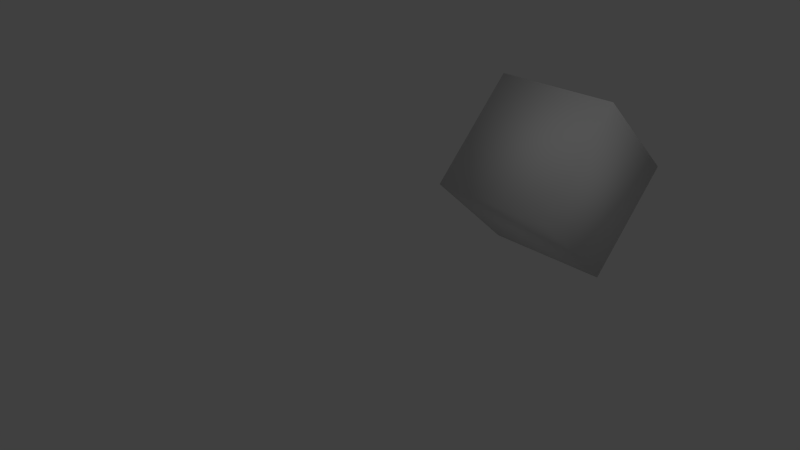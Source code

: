 # Source: sample2.blend  (saved by Blender 2.67.0; exported with 4.5.12 LTS)
import bpy
from mathutils import Matrix  # noqa: F401  (used for matrix-valued properties, if any)

bpy.ops.wm.read_factory_settings(use_empty=True)
scene = bpy.context.scene
scene.name = 'Scene'

# ---- collections
col_collection_1 = bpy.data.collections.new('Collection 1'); scene.collection.children.link(col_collection_1)

# ---- materials (node trees are filled in below, after node groups)
mat_material = bpy.data.materials.new('Material')
mat_material.alpha_threshold = 0.0
mat_material.use_transparent_shadow = False
mat_material.roughness = 0.5
mat_material.line_color = (0.0, 0.0, 0.0, 1.0)

# ---- material node trees

# ---- world
world_world = bpy.data.worlds.new('World'); scene.world = world_world
world_world.color = (0.05088, 0.05088, 0.05088)
world_world.use_sun_shadow = False
world_world.sun_shadow_jitter_overblur = 0.0
world_world.cycles.sampling_method = 'MANUAL'
world_world.cycles.sample_map_resolution = 256

# ---- cameras
cam_camera = bpy.data.cameras.new('Camera')
cam_camera.clip_end = 100.0
cam_camera.lens = 35.0
cam_camera.sensor_width = 32.0
cam_camera.sensor_height = 18.0
cam_camera.ortho_scale = 7.314
cam_camera.dof.focus_distance = 0.0
cam_camera.dof.aperture_fstop = 128.0

# ---- lights
light_lamp = bpy.data.lights.new('Lamp', 'POINT')
light_lamp.transmission_factor = 0.0
light_lamp.cutoff_distance = 30.0
light_lamp.energy = 100.0
light_lamp.shadow_buffer_clip_start = 1.001
light_lamp.shadow_soft_size = 0.1
light_lamp.shadow_maximum_resolution = 0.006
light_lamp.use_absolute_resolution = True
light_lamp.cycles.use_multiple_importance_sampling = False

# ---- meshes
me_cube = bpy.data.meshes.new('Cube')
me_cube.from_pydata([(1.0, 1.0, -1.0), (1.0, -1.0, -1.0), (-1.0, -1.0, -1.0), (-1.0, 1.0, -1.0), (1.0, 1.0, 1.0), (1.0, -1.0, 1.0), (-1.0, -1.0, 1.0), (-1.0, 1.0, 1.0)], [], [(0, 1, 2, 3), (4, 7, 6, 5), (0, 4, 5, 1), (1, 5, 6, 2), (2, 6, 7, 3), (4, 0, 3, 7)])
me_cube.polygons.foreach_set('use_smooth', [True] * 6)
me_cube.materials.append(mat_material)
me_cube.use_remesh_preserve_volume = False
me_cube.use_remesh_preserve_attributes = False
me_cube.use_mirror_vertex_groups = False
me_cube.update()

# ---- objects
ob_cube = bpy.data.objects.new('Cube', me_cube)
ob_lamp = bpy.data.objects.new('Lamp', light_lamp)
ob_camera = bpy.data.objects.new('Camera', cam_camera)

# ---- transforms, parenting, visibility, modifiers, constraints
ob_cube.location = (0.0, 3.648, 0.0)
ob_cube.rotation_euler = (-0.7686, -1.571e-16, 6.513e-17)
ob_cube.lock_rotations_4d = False
ob_cube.empty_display_type = 'ARROWS'
ob_cube.lineart.crease_threshold = 0.0
ob_lamp.location = (4.076, 1.005, 5.904)
ob_lamp.rotation_euler = (0.6503, 0.05522, 1.866)
ob_lamp.lock_rotations_4d = False
ob_lamp.empty_display_type = 'ARROWS'
ob_lamp.color = (0.0, 0.0, 0.0, 0.0)
ob_lamp.lineart.crease_threshold = 0.0
ob_camera.location = (7.481, -6.508, 5.344)
ob_camera.rotation_euler = (1.109, 0.01082, 0.8149)
ob_camera.lock_rotations_4d = False
ob_camera.empty_display_type = 'ARROWS'
ob_camera.color = (0.0, 0.0, 0.0, 0.0)
ob_camera.display_type = 'WIRE'
ob_camera.lineart.crease_threshold = 0.0

# ---- collection membership
col_collection_1.objects.link(ob_cube)
col_collection_1.objects.link(ob_lamp)
col_collection_1.objects.link(ob_camera)

# ---- scene / render settings (as saved in the file)
scene.camera = ob_camera
scene.frame_start = 1; scene.frame_end = 40; scene.frame_set(22)
scene.render.engine = 'BLENDER_EEVEE_NEXT'
scene.render.image_settings.color_mode = 'RGB'
scene.render.image_settings.compression = 90
scene.render.resolution_percentage = 50
scene.render.dither_intensity = 0.0
scene.cycles.use_denoising = False
scene.cycles.samples = 10
scene.cycles.sampling_pattern = 'TABULATED_SOBOL'
scene.cycles.light_sampling_threshold = 0.0
scene.cycles.use_adaptive_sampling = False
scene.cycles.use_light_tree = False
scene.cycles.blur_glossy = 0.0
scene.cycles.volume_bounces = 1
scene.cycles.pixel_filter_type = 'GAUSSIAN'
scene.cycles.sample_clamp_indirect = 0.0
scene.view_settings.view_transform = 'Standard'
bpy.context.view_layer.update()
